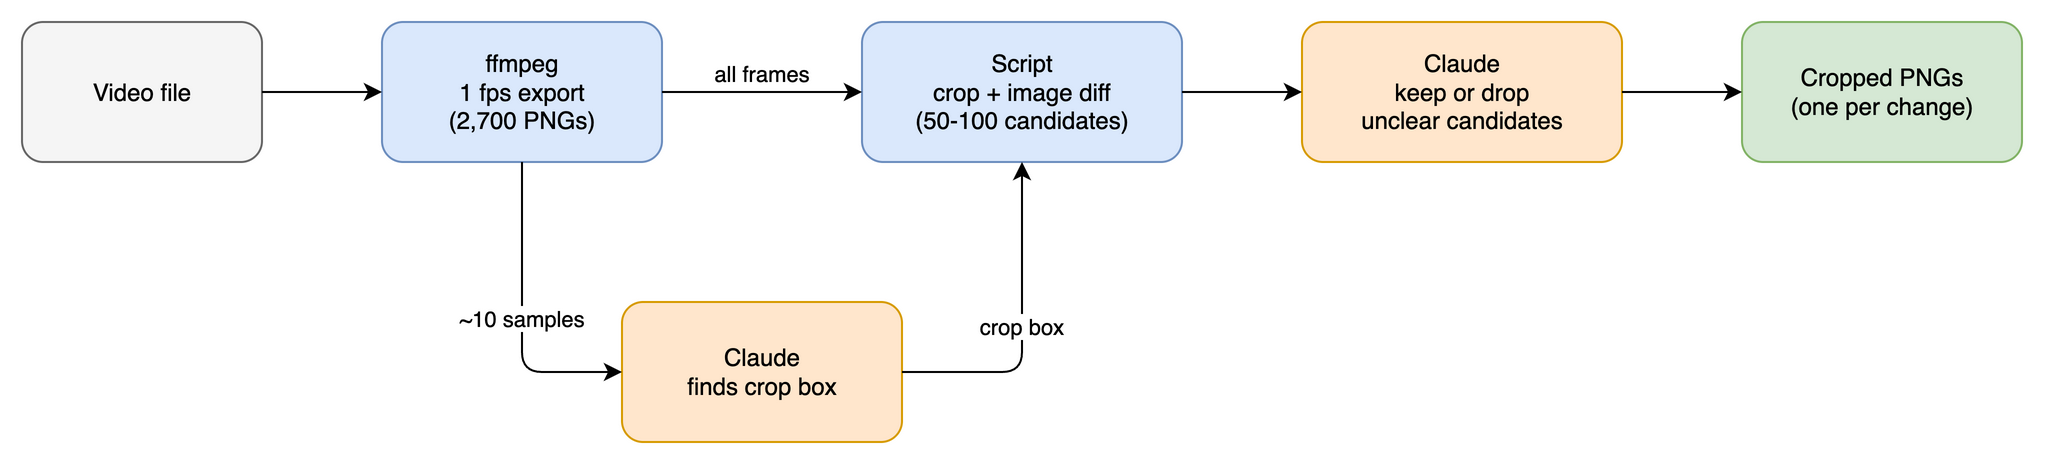

The diagram above was exported from draw.io. Its source (the exported page's mxGraphModel, read from the mxfile embedded in the PNG):
<mxGraphModel>
  <root>
    <mxCell id="0" />
    <mxCell id="1" parent="0" />
    <mxCell id="video" value="Video file" style="rounded=1;whiteSpace=wrap;fillColor=#f5f5f5;strokeColor=#666666;" vertex="1" parent="1">
      <mxGeometry x="0" y="0" width="120" height="70" as="geometry" />
    </mxCell>
    <mxCell id="ffmpeg" value="ffmpeg&#10;1 fps export&#10;(2,700 PNGs)" style="rounded=1;whiteSpace=wrap;fillColor=#dae8fc;strokeColor=#6c8ebf;" vertex="1" parent="1">
      <mxGeometry x="180" y="0" width="140" height="70" as="geometry" />
    </mxCell>
    <mxCell id="diff" value="Script&#10;crop + image diff&#10;(50-100 candidates)" style="rounded=1;whiteSpace=wrap;fillColor=#dae8fc;strokeColor=#6c8ebf;" vertex="1" parent="1">
      <mxGeometry x="420" y="0" width="160" height="70" as="geometry" />
    </mxCell>
    <mxCell id="judge" value="Claude&#10;keep or drop&#10;unclear candidates" style="rounded=1;whiteSpace=wrap;fillColor=#ffe6cc;strokeColor=#d79b00;" vertex="1" parent="1">
      <mxGeometry x="640" y="0" width="160" height="70" as="geometry" />
    </mxCell>
    <mxCell id="output" value="Cropped PNGs&#10;(one per change)" style="rounded=1;whiteSpace=wrap;fillColor=#d5e8d4;strokeColor=#82b366;" vertex="1" parent="1">
      <mxGeometry x="860" y="0" width="140" height="70" as="geometry" />
    </mxCell>
    <mxCell id="crop" value="Claude&#10;finds crop box" style="rounded=1;whiteSpace=wrap;fillColor=#ffe6cc;strokeColor=#d79b00;" vertex="1" parent="1">
      <mxGeometry x="300" y="140" width="140" height="70" as="geometry" />
    </mxCell>
    <mxCell id="e1" style="edgeStyle=orthogonalEdgeStyle;" edge="1" source="video" target="ffmpeg" parent="1">
      <mxGeometry relative="1" as="geometry" />
    </mxCell>
    <mxCell id="e2" value="all frames" style="edgeStyle=orthogonalEdgeStyle;verticalAlign=bottom;" edge="1" source="ffmpeg" target="diff" parent="1">
      <mxGeometry relative="1" as="geometry" />
    </mxCell>
    <mxCell id="e3" style="edgeStyle=orthogonalEdgeStyle;" edge="1" source="diff" target="judge" parent="1">
      <mxGeometry relative="1" as="geometry" />
    </mxCell>
    <mxCell id="e4" style="edgeStyle=orthogonalEdgeStyle;" edge="1" source="judge" target="output" parent="1">
      <mxGeometry relative="1" as="geometry" />
    </mxCell>
    <mxCell id="e5" value="~10 samples" style="edgeStyle=orthogonalEdgeStyle;exitX=0.5;exitY=1;exitDx=0;exitDy=0;entryX=0;entryY=0.5;entryDx=0;entryDy=0;" edge="1" source="ffmpeg" target="crop" parent="1">
      <mxGeometry relative="1" as="geometry" />
    </mxCell>
    <mxCell id="e6" value="crop box" style="edgeStyle=orthogonalEdgeStyle;exitX=1;exitY=0.5;exitDx=0;exitDy=0;entryX=0.5;entryY=1;entryDx=0;entryDy=0;" edge="1" source="crop" target="diff" parent="1">
      <mxGeometry relative="1" as="geometry" />
    </mxCell>
  </root>
</mxGraphModel>